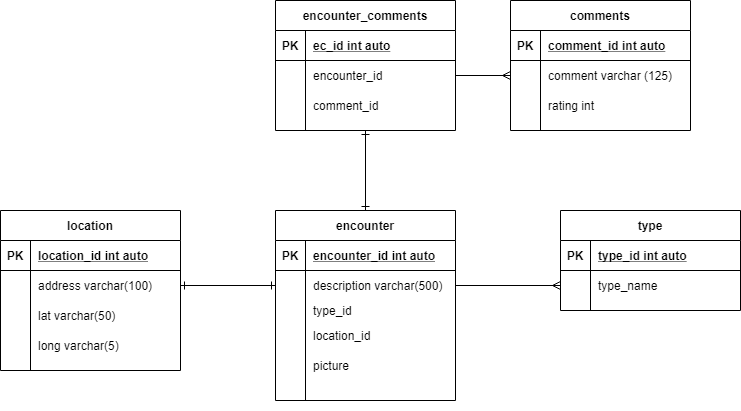

The diagram above was exported from draw.io. Its source (the exported page's mxGraphModel, read from the mxfile embedded in the PNG):
<mxGraphModel dx="1333" dy="711" grid="1" gridSize="10" guides="1" tooltips="1" connect="1" arrows="1" fold="1" page="1" pageScale="1" pageWidth="850" pageHeight="1100" math="0" shadow="0">
  <root>
    <mxCell id="0" />
    <mxCell id="1" parent="0" />
    <mxCell id="1cDmneXmUhBfz9J0Im0P-90" style="edgeStyle=orthogonalEdgeStyle;rounded=0;orthogonalLoop=1;jettySize=auto;html=1;entryX=0.5;entryY=0;entryDx=0;entryDy=0;endArrow=ERone;endFill=0;startArrow=ERone;startFill=0;" parent="1" source="1cDmneXmUhBfz9J0Im0P-2" target="1cDmneXmUhBfz9J0Im0P-15" edge="1">
      <mxGeometry relative="1" as="geometry" />
    </mxCell>
    <mxCell id="1cDmneXmUhBfz9J0Im0P-2" value="encounter_comments" style="shape=table;startSize=30;container=1;collapsible=1;childLayout=tableLayout;fixedRows=1;rowLines=0;fontStyle=1;align=center;resizeLast=1;" parent="1" vertex="1">
      <mxGeometry x="335" y="190" width="180" height="130" as="geometry" />
    </mxCell>
    <mxCell id="1cDmneXmUhBfz9J0Im0P-3" value="" style="shape=partialRectangle;collapsible=0;dropTarget=0;pointerEvents=0;fillColor=none;top=0;left=0;bottom=1;right=0;points=[[0,0.5],[1,0.5]];portConstraint=eastwest;" parent="1cDmneXmUhBfz9J0Im0P-2" vertex="1">
      <mxGeometry y="30" width="180" height="30" as="geometry" />
    </mxCell>
    <mxCell id="1cDmneXmUhBfz9J0Im0P-4" value="PK" style="shape=partialRectangle;connectable=0;fillColor=none;top=0;left=0;bottom=0;right=0;fontStyle=1;overflow=hidden;" parent="1cDmneXmUhBfz9J0Im0P-3" vertex="1">
      <mxGeometry width="30" height="30" as="geometry" />
    </mxCell>
    <mxCell id="1cDmneXmUhBfz9J0Im0P-5" value="ec_id int auto" style="shape=partialRectangle;connectable=0;fillColor=none;top=0;left=0;bottom=0;right=0;align=left;spacingLeft=6;fontStyle=5;overflow=hidden;" parent="1cDmneXmUhBfz9J0Im0P-3" vertex="1">
      <mxGeometry x="30" width="150" height="30" as="geometry" />
    </mxCell>
    <mxCell id="1cDmneXmUhBfz9J0Im0P-6" value="" style="shape=partialRectangle;collapsible=0;dropTarget=0;pointerEvents=0;fillColor=none;top=0;left=0;bottom=0;right=0;points=[[0,0.5],[1,0.5]];portConstraint=eastwest;" parent="1cDmneXmUhBfz9J0Im0P-2" vertex="1">
      <mxGeometry y="60" width="180" height="30" as="geometry" />
    </mxCell>
    <mxCell id="1cDmneXmUhBfz9J0Im0P-7" value="" style="shape=partialRectangle;connectable=0;fillColor=none;top=0;left=0;bottom=0;right=0;editable=1;overflow=hidden;" parent="1cDmneXmUhBfz9J0Im0P-6" vertex="1">
      <mxGeometry width="30" height="30" as="geometry" />
    </mxCell>
    <mxCell id="1cDmneXmUhBfz9J0Im0P-8" value="encounter_id" style="shape=partialRectangle;connectable=0;fillColor=none;top=0;left=0;bottom=0;right=0;align=left;spacingLeft=6;overflow=hidden;" parent="1cDmneXmUhBfz9J0Im0P-6" vertex="1">
      <mxGeometry x="30" width="150" height="30" as="geometry" />
    </mxCell>
    <mxCell id="1cDmneXmUhBfz9J0Im0P-9" value="" style="shape=partialRectangle;collapsible=0;dropTarget=0;pointerEvents=0;fillColor=none;top=0;left=0;bottom=0;right=0;points=[[0,0.5],[1,0.5]];portConstraint=eastwest;" parent="1cDmneXmUhBfz9J0Im0P-2" vertex="1">
      <mxGeometry y="90" width="180" height="30" as="geometry" />
    </mxCell>
    <mxCell id="1cDmneXmUhBfz9J0Im0P-10" value="" style="shape=partialRectangle;connectable=0;fillColor=none;top=0;left=0;bottom=0;right=0;editable=1;overflow=hidden;" parent="1cDmneXmUhBfz9J0Im0P-9" vertex="1">
      <mxGeometry width="30" height="30" as="geometry" />
    </mxCell>
    <mxCell id="1cDmneXmUhBfz9J0Im0P-11" value="comment_id" style="shape=partialRectangle;connectable=0;fillColor=none;top=0;left=0;bottom=0;right=0;align=left;spacingLeft=6;overflow=hidden;" parent="1cDmneXmUhBfz9J0Im0P-9" vertex="1">
      <mxGeometry x="30" width="150" height="30" as="geometry" />
    </mxCell>
    <mxCell id="1cDmneXmUhBfz9J0Im0P-41" value="comments" style="shape=table;startSize=30;container=1;collapsible=1;childLayout=tableLayout;fixedRows=1;rowLines=0;fontStyle=1;align=center;resizeLast=1;" parent="1" vertex="1">
      <mxGeometry x="570" y="190" width="180" height="130" as="geometry" />
    </mxCell>
    <mxCell id="1cDmneXmUhBfz9J0Im0P-42" value="" style="shape=partialRectangle;collapsible=0;dropTarget=0;pointerEvents=0;fillColor=none;top=0;left=0;bottom=1;right=0;points=[[0,0.5],[1,0.5]];portConstraint=eastwest;" parent="1cDmneXmUhBfz9J0Im0P-41" vertex="1">
      <mxGeometry y="30" width="180" height="30" as="geometry" />
    </mxCell>
    <mxCell id="1cDmneXmUhBfz9J0Im0P-43" value="PK" style="shape=partialRectangle;connectable=0;fillColor=none;top=0;left=0;bottom=0;right=0;fontStyle=1;overflow=hidden;" parent="1cDmneXmUhBfz9J0Im0P-42" vertex="1">
      <mxGeometry width="30" height="30" as="geometry" />
    </mxCell>
    <mxCell id="1cDmneXmUhBfz9J0Im0P-44" value="comment_id int auto" style="shape=partialRectangle;connectable=0;fillColor=none;top=0;left=0;bottom=0;right=0;align=left;spacingLeft=6;fontStyle=5;overflow=hidden;" parent="1cDmneXmUhBfz9J0Im0P-42" vertex="1">
      <mxGeometry x="30" width="150" height="30" as="geometry" />
    </mxCell>
    <mxCell id="1cDmneXmUhBfz9J0Im0P-48" value="" style="shape=partialRectangle;collapsible=0;dropTarget=0;pointerEvents=0;fillColor=none;top=0;left=0;bottom=0;right=0;points=[[0,0.5],[1,0.5]];portConstraint=eastwest;" parent="1cDmneXmUhBfz9J0Im0P-41" vertex="1">
      <mxGeometry y="60" width="180" height="30" as="geometry" />
    </mxCell>
    <mxCell id="1cDmneXmUhBfz9J0Im0P-49" value="" style="shape=partialRectangle;connectable=0;fillColor=none;top=0;left=0;bottom=0;right=0;editable=1;overflow=hidden;" parent="1cDmneXmUhBfz9J0Im0P-48" vertex="1">
      <mxGeometry width="30" height="30" as="geometry" />
    </mxCell>
    <mxCell id="1cDmneXmUhBfz9J0Im0P-50" value="comment varchar (125)" style="shape=partialRectangle;connectable=0;fillColor=none;top=0;left=0;bottom=0;right=0;align=left;spacingLeft=6;overflow=hidden;" parent="1cDmneXmUhBfz9J0Im0P-48" vertex="1">
      <mxGeometry x="30" width="150" height="30" as="geometry" />
    </mxCell>
    <mxCell id="1cDmneXmUhBfz9J0Im0P-51" value="" style="shape=partialRectangle;collapsible=0;dropTarget=0;pointerEvents=0;fillColor=none;top=0;left=0;bottom=0;right=0;points=[[0,0.5],[1,0.5]];portConstraint=eastwest;" parent="1cDmneXmUhBfz9J0Im0P-41" vertex="1">
      <mxGeometry y="90" width="180" height="30" as="geometry" />
    </mxCell>
    <mxCell id="1cDmneXmUhBfz9J0Im0P-52" value="" style="shape=partialRectangle;connectable=0;fillColor=none;top=0;left=0;bottom=0;right=0;editable=1;overflow=hidden;" parent="1cDmneXmUhBfz9J0Im0P-51" vertex="1">
      <mxGeometry width="30" height="30" as="geometry" />
    </mxCell>
    <mxCell id="1cDmneXmUhBfz9J0Im0P-53" value="rating int" style="shape=partialRectangle;connectable=0;fillColor=none;top=0;left=0;bottom=0;right=0;align=left;spacingLeft=6;overflow=hidden;" parent="1cDmneXmUhBfz9J0Im0P-51" vertex="1">
      <mxGeometry x="30" width="150" height="30" as="geometry" />
    </mxCell>
    <mxCell id="1cDmneXmUhBfz9J0Im0P-54" value="type" style="shape=table;startSize=30;container=1;collapsible=1;childLayout=tableLayout;fixedRows=1;rowLines=0;fontStyle=1;align=center;resizeLast=1;" parent="1" vertex="1">
      <mxGeometry x="620" y="400" width="180" height="100" as="geometry" />
    </mxCell>
    <mxCell id="1cDmneXmUhBfz9J0Im0P-55" value="" style="shape=partialRectangle;collapsible=0;dropTarget=0;pointerEvents=0;fillColor=none;top=0;left=0;bottom=1;right=0;points=[[0,0.5],[1,0.5]];portConstraint=eastwest;" parent="1cDmneXmUhBfz9J0Im0P-54" vertex="1">
      <mxGeometry y="30" width="180" height="30" as="geometry" />
    </mxCell>
    <mxCell id="1cDmneXmUhBfz9J0Im0P-56" value="PK" style="shape=partialRectangle;connectable=0;fillColor=none;top=0;left=0;bottom=0;right=0;fontStyle=1;overflow=hidden;" parent="1cDmneXmUhBfz9J0Im0P-55" vertex="1">
      <mxGeometry width="30" height="30" as="geometry" />
    </mxCell>
    <mxCell id="1cDmneXmUhBfz9J0Im0P-57" value="type_id int auto" style="shape=partialRectangle;connectable=0;fillColor=none;top=0;left=0;bottom=0;right=0;align=left;spacingLeft=6;fontStyle=5;overflow=hidden;" parent="1cDmneXmUhBfz9J0Im0P-55" vertex="1">
      <mxGeometry x="30" width="150" height="30" as="geometry" />
    </mxCell>
    <mxCell id="1cDmneXmUhBfz9J0Im0P-58" value="" style="shape=partialRectangle;collapsible=0;dropTarget=0;pointerEvents=0;fillColor=none;top=0;left=0;bottom=0;right=0;points=[[0,0.5],[1,0.5]];portConstraint=eastwest;" parent="1cDmneXmUhBfz9J0Im0P-54" vertex="1">
      <mxGeometry y="60" width="180" height="30" as="geometry" />
    </mxCell>
    <mxCell id="1cDmneXmUhBfz9J0Im0P-59" value="" style="shape=partialRectangle;connectable=0;fillColor=none;top=0;left=0;bottom=0;right=0;editable=1;overflow=hidden;" parent="1cDmneXmUhBfz9J0Im0P-58" vertex="1">
      <mxGeometry width="30" height="30" as="geometry" />
    </mxCell>
    <mxCell id="1cDmneXmUhBfz9J0Im0P-60" value="type_name " style="shape=partialRectangle;connectable=0;fillColor=none;top=0;left=0;bottom=0;right=0;align=left;spacingLeft=6;overflow=hidden;" parent="1cDmneXmUhBfz9J0Im0P-58" vertex="1">
      <mxGeometry x="30" width="150" height="30" as="geometry" />
    </mxCell>
    <mxCell id="1cDmneXmUhBfz9J0Im0P-67" value="location" style="shape=table;startSize=30;container=1;collapsible=1;childLayout=tableLayout;fixedRows=1;rowLines=0;fontStyle=1;align=center;resizeLast=1;" parent="1" vertex="1">
      <mxGeometry x="60" y="400" width="180" height="160" as="geometry" />
    </mxCell>
    <mxCell id="1cDmneXmUhBfz9J0Im0P-68" value="" style="shape=partialRectangle;collapsible=0;dropTarget=0;pointerEvents=0;fillColor=none;top=0;left=0;bottom=1;right=0;points=[[0,0.5],[1,0.5]];portConstraint=eastwest;" parent="1cDmneXmUhBfz9J0Im0P-67" vertex="1">
      <mxGeometry y="30" width="180" height="30" as="geometry" />
    </mxCell>
    <mxCell id="1cDmneXmUhBfz9J0Im0P-69" value="PK" style="shape=partialRectangle;connectable=0;fillColor=none;top=0;left=0;bottom=0;right=0;fontStyle=1;overflow=hidden;" parent="1cDmneXmUhBfz9J0Im0P-68" vertex="1">
      <mxGeometry width="30" height="30" as="geometry" />
    </mxCell>
    <mxCell id="1cDmneXmUhBfz9J0Im0P-70" value="location_id int auto" style="shape=partialRectangle;connectable=0;fillColor=none;top=0;left=0;bottom=0;right=0;align=left;spacingLeft=6;fontStyle=5;overflow=hidden;" parent="1cDmneXmUhBfz9J0Im0P-68" vertex="1">
      <mxGeometry x="30" width="150" height="30" as="geometry" />
    </mxCell>
    <mxCell id="1cDmneXmUhBfz9J0Im0P-71" value="" style="shape=partialRectangle;collapsible=0;dropTarget=0;pointerEvents=0;fillColor=none;top=0;left=0;bottom=0;right=0;points=[[0,0.5],[1,0.5]];portConstraint=eastwest;" parent="1cDmneXmUhBfz9J0Im0P-67" vertex="1">
      <mxGeometry y="60" width="180" height="30" as="geometry" />
    </mxCell>
    <mxCell id="1cDmneXmUhBfz9J0Im0P-72" value="" style="shape=partialRectangle;connectable=0;fillColor=none;top=0;left=0;bottom=0;right=0;editable=1;overflow=hidden;" parent="1cDmneXmUhBfz9J0Im0P-71" vertex="1">
      <mxGeometry width="30" height="30" as="geometry" />
    </mxCell>
    <mxCell id="1cDmneXmUhBfz9J0Im0P-73" value="address varchar(100)" style="shape=partialRectangle;connectable=0;fillColor=none;top=0;left=0;bottom=0;right=0;align=left;spacingLeft=6;overflow=hidden;" parent="1cDmneXmUhBfz9J0Im0P-71" vertex="1">
      <mxGeometry x="30" width="150" height="30" as="geometry" />
    </mxCell>
    <mxCell id="1cDmneXmUhBfz9J0Im0P-74" value="" style="shape=partialRectangle;collapsible=0;dropTarget=0;pointerEvents=0;fillColor=none;top=0;left=0;bottom=0;right=0;points=[[0,0.5],[1,0.5]];portConstraint=eastwest;" parent="1cDmneXmUhBfz9J0Im0P-67" vertex="1">
      <mxGeometry y="90" width="180" height="30" as="geometry" />
    </mxCell>
    <mxCell id="1cDmneXmUhBfz9J0Im0P-75" value="" style="shape=partialRectangle;connectable=0;fillColor=none;top=0;left=0;bottom=0;right=0;editable=1;overflow=hidden;" parent="1cDmneXmUhBfz9J0Im0P-74" vertex="1">
      <mxGeometry width="30" height="30" as="geometry" />
    </mxCell>
    <mxCell id="1cDmneXmUhBfz9J0Im0P-76" value="lat varchar(50)" style="shape=partialRectangle;connectable=0;fillColor=none;top=0;left=0;bottom=0;right=0;align=left;spacingLeft=6;overflow=hidden;" parent="1cDmneXmUhBfz9J0Im0P-74" vertex="1">
      <mxGeometry x="30" width="150" height="30" as="geometry" />
    </mxCell>
    <mxCell id="1cDmneXmUhBfz9J0Im0P-77" value="" style="shape=partialRectangle;collapsible=0;dropTarget=0;pointerEvents=0;fillColor=none;top=0;left=0;bottom=0;right=0;points=[[0,0.5],[1,0.5]];portConstraint=eastwest;" parent="1cDmneXmUhBfz9J0Im0P-67" vertex="1">
      <mxGeometry y="120" width="180" height="30" as="geometry" />
    </mxCell>
    <mxCell id="1cDmneXmUhBfz9J0Im0P-78" value="" style="shape=partialRectangle;connectable=0;fillColor=none;top=0;left=0;bottom=0;right=0;editable=1;overflow=hidden;" parent="1cDmneXmUhBfz9J0Im0P-77" vertex="1">
      <mxGeometry width="30" height="30" as="geometry" />
    </mxCell>
    <mxCell id="1cDmneXmUhBfz9J0Im0P-79" value="long varchar(5)" style="shape=partialRectangle;connectable=0;fillColor=none;top=0;left=0;bottom=0;right=0;align=left;spacingLeft=6;overflow=hidden;" parent="1cDmneXmUhBfz9J0Im0P-77" vertex="1">
      <mxGeometry x="30" width="150" height="30" as="geometry" />
    </mxCell>
    <mxCell id="1cDmneXmUhBfz9J0Im0P-86" value="" style="group" parent="1" vertex="1" connectable="0">
      <mxGeometry x="335" y="400" width="180" height="200" as="geometry" />
    </mxCell>
    <mxCell id="1cDmneXmUhBfz9J0Im0P-15" value="encounter" style="shape=table;startSize=30;container=1;collapsible=1;childLayout=tableLayout;fixedRows=1;rowLines=0;fontStyle=1;align=center;resizeLast=1;" parent="1cDmneXmUhBfz9J0Im0P-86" vertex="1">
      <mxGeometry width="180" height="190" as="geometry" />
    </mxCell>
    <mxCell id="1cDmneXmUhBfz9J0Im0P-16" value="" style="shape=partialRectangle;collapsible=0;dropTarget=0;pointerEvents=0;fillColor=none;top=0;left=0;bottom=1;right=0;points=[[0,0.5],[1,0.5]];portConstraint=eastwest;" parent="1cDmneXmUhBfz9J0Im0P-15" vertex="1">
      <mxGeometry y="30" width="180" height="30" as="geometry" />
    </mxCell>
    <mxCell id="1cDmneXmUhBfz9J0Im0P-17" value="PK" style="shape=partialRectangle;connectable=0;fillColor=none;top=0;left=0;bottom=0;right=0;fontStyle=1;overflow=hidden;" parent="1cDmneXmUhBfz9J0Im0P-16" vertex="1">
      <mxGeometry width="30" height="30" as="geometry" />
    </mxCell>
    <mxCell id="1cDmneXmUhBfz9J0Im0P-18" value="encounter_id int auto" style="shape=partialRectangle;connectable=0;fillColor=none;top=0;left=0;bottom=0;right=0;align=left;spacingLeft=6;fontStyle=5;overflow=hidden;" parent="1cDmneXmUhBfz9J0Im0P-16" vertex="1">
      <mxGeometry x="30" width="150" height="30" as="geometry" />
    </mxCell>
    <mxCell id="1cDmneXmUhBfz9J0Im0P-19" value="" style="shape=partialRectangle;collapsible=0;dropTarget=0;pointerEvents=0;fillColor=none;top=0;left=0;bottom=0;right=0;points=[[0,0.5],[1,0.5]];portConstraint=eastwest;" parent="1cDmneXmUhBfz9J0Im0P-15" vertex="1">
      <mxGeometry y="60" width="180" height="30" as="geometry" />
    </mxCell>
    <mxCell id="1cDmneXmUhBfz9J0Im0P-20" value="" style="shape=partialRectangle;connectable=0;fillColor=none;top=0;left=0;bottom=0;right=0;editable=1;overflow=hidden;" parent="1cDmneXmUhBfz9J0Im0P-19" vertex="1">
      <mxGeometry width="30" height="30" as="geometry" />
    </mxCell>
    <mxCell id="1cDmneXmUhBfz9J0Im0P-21" value="description varchar(500)" style="shape=partialRectangle;connectable=0;fillColor=none;top=0;left=0;bottom=0;right=0;align=left;spacingLeft=6;overflow=hidden;" parent="1cDmneXmUhBfz9J0Im0P-19" vertex="1">
      <mxGeometry x="30" width="150" height="30" as="geometry" />
    </mxCell>
    <mxCell id="1cDmneXmUhBfz9J0Im0P-22" value="" style="shape=partialRectangle;collapsible=0;dropTarget=0;pointerEvents=0;fillColor=none;top=0;left=0;bottom=0;right=0;points=[[0,0.5],[1,0.5]];portConstraint=eastwest;" parent="1cDmneXmUhBfz9J0Im0P-15" vertex="1">
      <mxGeometry y="90" width="180" height="20" as="geometry" />
    </mxCell>
    <mxCell id="1cDmneXmUhBfz9J0Im0P-23" value="" style="shape=partialRectangle;connectable=0;fillColor=none;top=0;left=0;bottom=0;right=0;editable=1;overflow=hidden;" parent="1cDmneXmUhBfz9J0Im0P-22" vertex="1">
      <mxGeometry width="30" height="20" as="geometry" />
    </mxCell>
    <mxCell id="1cDmneXmUhBfz9J0Im0P-24" value="type_id" style="shape=partialRectangle;connectable=0;fillColor=none;top=0;left=0;bottom=0;right=0;align=left;spacingLeft=6;overflow=hidden;" parent="1cDmneXmUhBfz9J0Im0P-22" vertex="1">
      <mxGeometry x="30" width="150" height="20" as="geometry" />
    </mxCell>
    <mxCell id="1cDmneXmUhBfz9J0Im0P-25" value="" style="shape=partialRectangle;collapsible=0;dropTarget=0;pointerEvents=0;fillColor=none;top=0;left=0;bottom=0;right=0;points=[[0,0.5],[1,0.5]];portConstraint=eastwest;" parent="1cDmneXmUhBfz9J0Im0P-15" vertex="1">
      <mxGeometry y="110" width="180" height="30" as="geometry" />
    </mxCell>
    <mxCell id="1cDmneXmUhBfz9J0Im0P-26" value="" style="shape=partialRectangle;connectable=0;fillColor=none;top=0;left=0;bottom=0;right=0;editable=1;overflow=hidden;" parent="1cDmneXmUhBfz9J0Im0P-25" vertex="1">
      <mxGeometry width="30" height="30" as="geometry" />
    </mxCell>
    <mxCell id="1cDmneXmUhBfz9J0Im0P-27" value="location_id" style="shape=partialRectangle;connectable=0;fillColor=none;top=0;left=0;bottom=0;right=0;align=left;spacingLeft=6;overflow=hidden;" parent="1cDmneXmUhBfz9J0Im0P-25" vertex="1">
      <mxGeometry x="30" width="150" height="30" as="geometry" />
    </mxCell>
    <mxCell id="1cDmneXmUhBfz9J0Im0P-83" value="" style="shape=partialRectangle;collapsible=0;dropTarget=0;pointerEvents=0;fillColor=none;top=0;left=0;bottom=0;right=0;points=[[0,0.5],[1,0.5]];portConstraint=eastwest;" parent="1cDmneXmUhBfz9J0Im0P-86" vertex="1">
      <mxGeometry y="140" width="180" height="30" as="geometry" />
    </mxCell>
    <mxCell id="1cDmneXmUhBfz9J0Im0P-84" value="" style="shape=partialRectangle;connectable=0;fillColor=none;top=0;left=0;bottom=0;right=0;editable=1;overflow=hidden;" parent="1cDmneXmUhBfz9J0Im0P-83" vertex="1">
      <mxGeometry width="30" height="30" as="geometry" />
    </mxCell>
    <mxCell id="1cDmneXmUhBfz9J0Im0P-85" value="picture" style="shape=partialRectangle;connectable=0;fillColor=none;top=0;left=0;bottom=0;right=0;align=left;spacingLeft=6;overflow=hidden;" parent="1cDmneXmUhBfz9J0Im0P-83" vertex="1">
      <mxGeometry x="30" width="150" height="30" as="geometry" />
    </mxCell>
    <mxCell id="1cDmneXmUhBfz9J0Im0P-88" style="edgeStyle=orthogonalEdgeStyle;rounded=0;orthogonalLoop=1;jettySize=auto;html=1;entryX=1;entryY=0.5;entryDx=0;entryDy=0;endArrow=none;endFill=0;startArrow=ERmany;startFill=0;" parent="1" source="1cDmneXmUhBfz9J0Im0P-58" target="1cDmneXmUhBfz9J0Im0P-19" edge="1">
      <mxGeometry relative="1" as="geometry" />
    </mxCell>
    <mxCell id="1cDmneXmUhBfz9J0Im0P-89" style="edgeStyle=orthogonalEdgeStyle;rounded=0;orthogonalLoop=1;jettySize=auto;html=1;entryX=0;entryY=0.5;entryDx=0;entryDy=0;startArrow=ERone;startFill=0;endArrow=ERone;endFill=0;" parent="1" source="1cDmneXmUhBfz9J0Im0P-71" target="1cDmneXmUhBfz9J0Im0P-19" edge="1">
      <mxGeometry relative="1" as="geometry" />
    </mxCell>
    <mxCell id="1cDmneXmUhBfz9J0Im0P-91" style="edgeStyle=orthogonalEdgeStyle;rounded=0;orthogonalLoop=1;jettySize=auto;html=1;entryX=1;entryY=0.5;entryDx=0;entryDy=0;startArrow=ERmany;startFill=0;endArrow=none;endFill=0;" parent="1" source="1cDmneXmUhBfz9J0Im0P-48" target="1cDmneXmUhBfz9J0Im0P-6" edge="1">
      <mxGeometry relative="1" as="geometry" />
    </mxCell>
  </root>
</mxGraphModel>